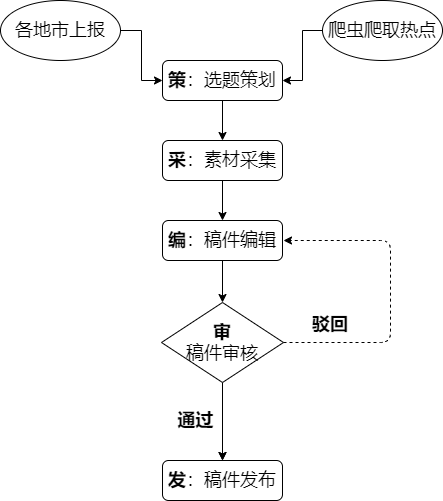

The diagram above was exported from draw.io. Its source (the exported page's mxGraphModel, read from the mxfile embedded in the PNG):
<mxGraphModel dx="1038" dy="547" grid="1" gridSize="10" guides="1" tooltips="1" connect="1" arrows="1" fold="1" page="1" pageScale="1" pageWidth="827" pageHeight="1169" math="0" shadow="0">
  <root>
    <mxCell id="WIyWlLk6GJQsqaUBKTNV-0" />
    <mxCell id="WIyWlLk6GJQsqaUBKTNV-1" parent="WIyWlLk6GJQsqaUBKTNV-0" />
    <mxCell id="W2xxOjUIsUfgHmh6VKXC-9" value="" style="edgeStyle=orthogonalEdgeStyle;rounded=0;orthogonalLoop=1;jettySize=auto;html=1;" edge="1" parent="WIyWlLk6GJQsqaUBKTNV-1" source="WIyWlLk6GJQsqaUBKTNV-3" target="O5xyud_YEgPQOJKG_GbJ-0">
      <mxGeometry relative="1" as="geometry" />
    </mxCell>
    <mxCell id="WIyWlLk6GJQsqaUBKTNV-3" value="&lt;font style=&quot;font-size: 18px&quot;&gt;&lt;b&gt;策&lt;/b&gt;：选题策划&lt;/font&gt;" style="rounded=1;whiteSpace=wrap;html=1;fontSize=12;glass=0;strokeWidth=1;shadow=0;" parent="WIyWlLk6GJQsqaUBKTNV-1" vertex="1">
      <mxGeometry x="252" y="80" width="120" height="40" as="geometry" />
    </mxCell>
    <mxCell id="W2xxOjUIsUfgHmh6VKXC-15" value="" style="edgeStyle=orthogonalEdgeStyle;rounded=0;orthogonalLoop=1;jettySize=auto;html=1;" edge="1" parent="WIyWlLk6GJQsqaUBKTNV-1" source="WIyWlLk6GJQsqaUBKTNV-12" target="W2xxOjUIsUfgHmh6VKXC-14">
      <mxGeometry relative="1" as="geometry" />
    </mxCell>
    <mxCell id="WIyWlLk6GJQsqaUBKTNV-12" value="&lt;font style=&quot;font-size: 18px&quot;&gt;&lt;b&gt;编&lt;/b&gt;：稿件编辑&lt;/font&gt;" style="rounded=1;whiteSpace=wrap;html=1;fontSize=12;glass=0;strokeWidth=1;shadow=0;" parent="WIyWlLk6GJQsqaUBKTNV-1" vertex="1">
      <mxGeometry x="252" y="240" width="120" height="40" as="geometry" />
    </mxCell>
    <mxCell id="W2xxOjUIsUfgHmh6VKXC-10" value="" style="edgeStyle=orthogonalEdgeStyle;rounded=0;orthogonalLoop=1;jettySize=auto;html=1;" edge="1" parent="WIyWlLk6GJQsqaUBKTNV-1" source="O5xyud_YEgPQOJKG_GbJ-0" target="WIyWlLk6GJQsqaUBKTNV-12">
      <mxGeometry relative="1" as="geometry" />
    </mxCell>
    <mxCell id="O5xyud_YEgPQOJKG_GbJ-0" value="&lt;font style=&quot;font-size: 18px&quot;&gt;&lt;b&gt;采&lt;/b&gt;：素材采集&lt;/font&gt;" style="rounded=1;whiteSpace=wrap;html=1;fontSize=12;glass=0;strokeWidth=1;shadow=0;" parent="WIyWlLk6GJQsqaUBKTNV-1" vertex="1">
      <mxGeometry x="252" y="160" width="120" height="40" as="geometry" />
    </mxCell>
    <mxCell id="W2xxOjUIsUfgHmh6VKXC-4" value="" style="edgeStyle=orthogonalEdgeStyle;rounded=0;orthogonalLoop=1;jettySize=auto;html=1;" edge="1" parent="WIyWlLk6GJQsqaUBKTNV-1" source="W2xxOjUIsUfgHmh6VKXC-2" target="WIyWlLk6GJQsqaUBKTNV-3">
      <mxGeometry relative="1" as="geometry" />
    </mxCell>
    <mxCell id="W2xxOjUIsUfgHmh6VKXC-2" value="&lt;font style=&quot;font-size: 18px&quot;&gt;爬虫爬取热点&lt;/font&gt;" style="ellipse;whiteSpace=wrap;html=1;rounded=1;shadow=0;strokeWidth=1;glass=0;" vertex="1" parent="WIyWlLk6GJQsqaUBKTNV-1">
      <mxGeometry x="412" y="20" width="120" height="60" as="geometry" />
    </mxCell>
    <mxCell id="W2xxOjUIsUfgHmh6VKXC-7" value="" style="edgeStyle=orthogonalEdgeStyle;rounded=0;orthogonalLoop=1;jettySize=auto;html=1;" edge="1" parent="WIyWlLk6GJQsqaUBKTNV-1" source="W2xxOjUIsUfgHmh6VKXC-5" target="WIyWlLk6GJQsqaUBKTNV-3">
      <mxGeometry relative="1" as="geometry" />
    </mxCell>
    <mxCell id="W2xxOjUIsUfgHmh6VKXC-5" value="&lt;font style=&quot;font-size: 18px&quot;&gt;各地市上报&lt;/font&gt;" style="ellipse;whiteSpace=wrap;html=1;rounded=1;shadow=0;strokeWidth=1;glass=0;" vertex="1" parent="WIyWlLk6GJQsqaUBKTNV-1">
      <mxGeometry x="90" y="20" width="120" height="60" as="geometry" />
    </mxCell>
    <mxCell id="W2xxOjUIsUfgHmh6VKXC-13" value="&lt;font style=&quot;font-size: 18px&quot;&gt;&lt;b&gt;发&lt;/b&gt;：稿件发布&lt;/font&gt;" style="rounded=1;whiteSpace=wrap;html=1;fontSize=12;glass=0;strokeWidth=1;shadow=0;" vertex="1" parent="WIyWlLk6GJQsqaUBKTNV-1">
      <mxGeometry x="252" y="480" width="120" height="40" as="geometry" />
    </mxCell>
    <mxCell id="W2xxOjUIsUfgHmh6VKXC-16" value="" style="edgeStyle=orthogonalEdgeStyle;rounded=0;orthogonalLoop=1;jettySize=auto;html=1;" edge="1" parent="WIyWlLk6GJQsqaUBKTNV-1" source="W2xxOjUIsUfgHmh6VKXC-14" target="W2xxOjUIsUfgHmh6VKXC-13">
      <mxGeometry relative="1" as="geometry" />
    </mxCell>
    <mxCell id="W2xxOjUIsUfgHmh6VKXC-18" value="" style="edgeStyle=orthogonalEdgeStyle;rounded=0;orthogonalLoop=1;jettySize=auto;html=1;" edge="1" parent="WIyWlLk6GJQsqaUBKTNV-1" source="W2xxOjUIsUfgHmh6VKXC-14" target="W2xxOjUIsUfgHmh6VKXC-13">
      <mxGeometry relative="1" as="geometry" />
    </mxCell>
    <mxCell id="W2xxOjUIsUfgHmh6VKXC-14" value="&lt;font style=&quot;font-size: 18px&quot;&gt;&lt;b&gt;审&lt;/b&gt;&lt;br&gt;稿件审核&lt;br&gt;&lt;/font&gt;" style="rhombus;whiteSpace=wrap;html=1;" vertex="1" parent="WIyWlLk6GJQsqaUBKTNV-1">
      <mxGeometry x="251" y="322" width="122" height="80" as="geometry" />
    </mxCell>
    <mxCell id="W2xxOjUIsUfgHmh6VKXC-22" value="&lt;b&gt;&lt;font style=&quot;font-size: 18px ; background-color: rgb(255 , 255 , 255)&quot;&gt;通过&lt;/font&gt;&lt;/b&gt;" style="text;html=1;align=center;verticalAlign=middle;resizable=0;points=[];autosize=1;strokeColor=none;" vertex="1" parent="WIyWlLk6GJQsqaUBKTNV-1">
      <mxGeometry x="260" y="430" width="50" height="20" as="geometry" />
    </mxCell>
    <mxCell id="W2xxOjUIsUfgHmh6VKXC-31" value="" style="edgeStyle=elbowEdgeStyle;elbow=horizontal;endArrow=classic;html=1;dashed=1;fontSize=18;exitX=1;exitY=0.5;exitDx=0;exitDy=0;" edge="1" parent="WIyWlLk6GJQsqaUBKTNV-1" source="W2xxOjUIsUfgHmh6VKXC-14">
      <mxGeometry width="50" height="50" relative="1" as="geometry">
        <mxPoint x="380" y="360" as="sourcePoint" />
        <mxPoint x="373" y="260" as="targetPoint" />
        <Array as="points">
          <mxPoint x="480" y="310" />
          <mxPoint x="450" y="310" />
        </Array>
      </mxGeometry>
    </mxCell>
    <mxCell id="W2xxOjUIsUfgHmh6VKXC-32" value="&lt;div style=&quot;text-align: center&quot;&gt;&lt;font face=&quot;helvetica&quot;&gt;&lt;span style=&quot;background-color: rgb(255 , 255 , 255)&quot;&gt;&lt;b&gt;驳回&lt;/b&gt;&lt;/span&gt;&lt;/font&gt;&lt;/div&gt;" style="text;whiteSpace=wrap;html=1;fontSize=18;" vertex="1" parent="WIyWlLk6GJQsqaUBKTNV-1">
      <mxGeometry x="400" y="327" width="60" height="40" as="geometry" />
    </mxCell>
  </root>
</mxGraphModel>